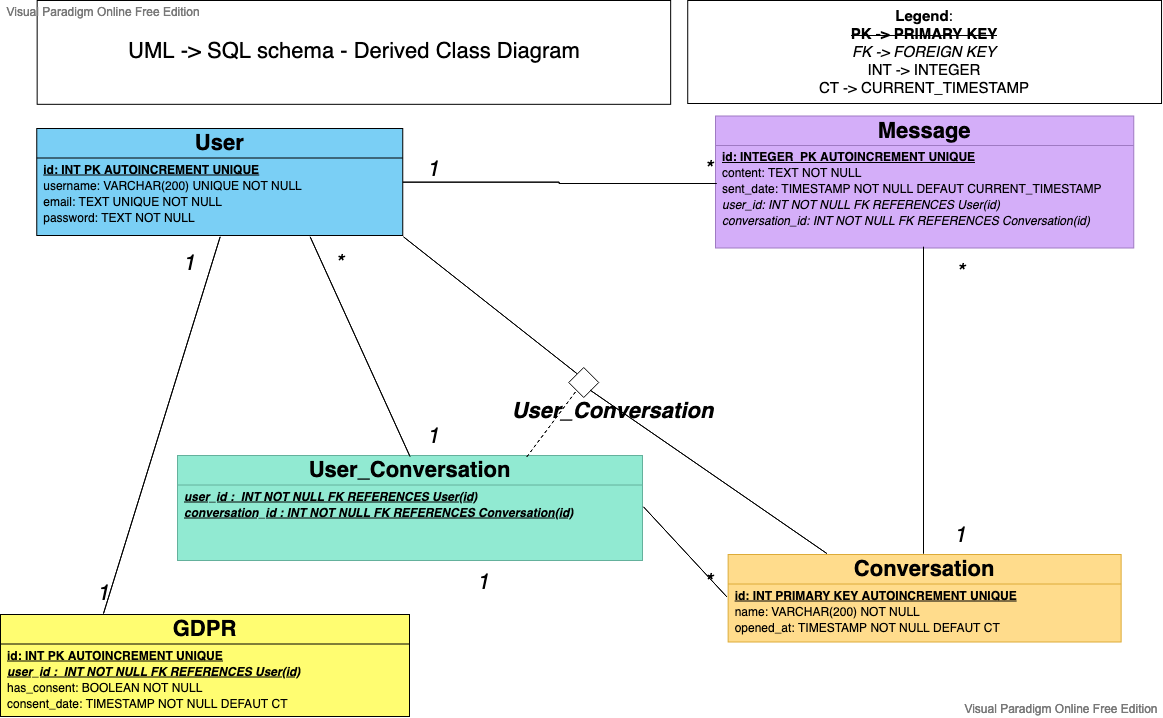

The diagram above was exported from draw.io. Its source (the exported page's mxGraphModel, read from the mxfile embedded in the PNG):
<mxGraphModel version="20210318" sfct="S4HxbqBVpX6nfLDhePEwMIkC5vY8ayU7Rcd1i2TQ0r3FltKjAJmGZWouzsO9Ng" diagramType="BlockDiagram" vpId="3nvZbj6AgdCcnwpI" gridEnabled="false" gridColor="#d0d0d0" gridSize="10" guidesEnabled="true" textAutoFontSize="false" shapeCaptionAutoFontSize="false" fitTextToContent="false" pageVisible="true" page="1" fixedPaging="undefined" pageWidth="1169" pageHeight="827" connectionArrowsEnabled="true" connectionPointsEnabled="true" mathEnabled="false" shadowVisible="false" connectorAlwaysOnTop="true" collage="false">
  <root>
    <UserObject label="" modelVpId="znvZbj6AgdCcnwpE" vpId="znvZbj6AgdCcnwpF" id="0">
      <mxCell />
    </UserObject>
    <UserObject label="" modelVpId="znvZbj6AgdCcnwpG" vpId="znvZbj6AgdCcnwpH" id="1">
      <mxCell parent="0" />
    </UserObject>
    <UserObject label="UML -&amp;gt; SQL schema - Derived Class Diagram" vpId="KyELLj6AgdCcnwc9" modelVpId="KyELLj6AgdCcnwc." id="2">
      <mxCell style="text;html=1;fillColor=none;align=center;verticalAlign=middle;whiteSpace=wrap;rounded=0;fillParent=1;fontSize=22;fontStyle=0;strokeColor=#000000;strokeWidth=1;" vertex="1" parent="1">
        <mxGeometry x="-4599.34" y="23" width="633.5" height="103.82" as="geometry" />
      </mxCell>
    </UserObject>
    <UserObject label="" vpId="KyELLj6AgdCcnwc_" modelVpId="KyELLj6AgdCcnwdA" id="3">
      <mxCell style="edgeStyle=orthogonalEdgeStyle;rounded=0;orthogonalLoop=1;html=1;entryX=0;entryY=0.5;entryDx=0;entryDy=0;endArrow=none;endFill=0;" edge="1" source="5" target="18" parent="1">
        <mxGeometry relative="1" as="geometry">
          <mxPoint x="-4078" y="206" as="edgeLabelOffset" />
        </mxGeometry>
        <Array as="absPoints">
          <mxPoint x="-4234" y="205" />
          <mxPoint x="-4077" y="205" />
          <mxPoint x="-4077" y="206" />
          <mxPoint x="-3920" y="206" />
        </Array>
      </mxCell>
    </UserObject>
    <UserObject label="" vpId="KyELLj6AgdCcnwdD" modelVpId="KyELLj6AgdCcnwdE" id="4">
      <mxCell style="rounded=0;orthogonalLoop=1;html=1;entryX=0.5;entryY=0;entryDx=0;entryDy=0;endArrow=none;endFill=0;exitX=0.75;exitY=1;exitDx=0;exitDy=0;" edge="1" source="5" target="10" parent="1">
        <mxGeometry relative="1" as="geometry">
          <mxPoint x="-4277" y="369" as="edgeLabelOffset" />
        </mxGeometry>
        <Array as="absPoints">
          <mxPoint x="-4326" y="259" />
          <mxPoint x="-4226" y="479" />
        </Array>
      </mxCell>
    </UserObject>
    <UserObject label="User" vpId="KyELLj6AgdCcnwdP" modelVpId="KyELLj6AgdCcnwdQ" id="5">
      <attributes>
        <Attribute signature="id: INT PK AUTOINCREMENT UNIQUE" vpId="1nvZbj6AgdCcnwoE" modelVpId="1nvZbj6AgdCcnwoF" />
        <Attribute signature="username: VARCHAR(200) UNIQUE NOT NULL" vpId="1nvZbj6AgdCcnwoG" modelVpId="1nvZbj6AgdCcnwoH" />
        <Attribute signature="email: TEXT UNIQUE NOT NULL" vpId="1nvZbj6AgdCcnwoI" modelVpId="1nvZbj6AgdCcnwoJ" />
        <Attribute signature="password: TEXT NOT NULL" vpId="1nvZbj6AgdCcnwoK" modelVpId="1nvZbj6AgdCcnwoL" />
      </attributes>
      <mxCell style="shape=H2Yll;fillColor=#7ACFF5;verticalAlign=top;spacingTop=-6;fontSize=22;" vertex="1" parent="1">
        <mxGeometry x="-4599.74" y="151" width="366" height="107" as="geometry" />
      </mxCell>
    </UserObject>
    <UserObject label="User_Conversation" vpId="qyELLj6AgdCcnwdf" modelVpId="qyELLj6AgdCcnwdg" id="10">
      <attributes>
        <Attribute signature="user_id :  INT NOT NULL FK REFERENCES User(id) " vpId="NnvZbj6AgdCcnwoQ" modelVpId="NnvZbj6AgdCcnwoR" />
        <Attribute signature="conversation_id : INT NOT NULL FK REFERENCES Conversation(id) " vpId="NnvZbj6AgdCcnwoS" modelVpId="NnvZbj6AgdCcnwoT" />
      </attributes>
      <mxCell style="shape=H2Yll;fillColor=#91ead2;verticalAlign=top;spacingTop=-6;fontSize=22;strokeColor=#64b19c;" vertex="1" parent="1">
        <mxGeometry x="-4459" y="478" width="465" height="105" as="geometry" />
      </mxCell>
    </UserObject>
    <UserObject label="" vpId="qyELLj6AgdCcnwdl" modelVpId="qyELLj6AgdCcnwdm" id="13">
      <mxCell style="rounded=0;orthogonalLoop=1;html=1;exitX=0;exitY=0.5;exitDx=0;exitDy=0;endArrow=none;endFill=0;entryX=1;entryY=0.5;entryDx=0;entryDy=0;" edge="1" source="14" target="10" parent="1">
        <mxGeometry relative="1" as="geometry">
          <mxPoint x="-3950" y="575" as="edgeLabelOffset" />
        </mxGeometry>
        <Array as="absPoints">
          <mxPoint x="-3910" y="619" />
          <mxPoint x="-3993" y="529" />
        </Array>
      </mxCell>
    </UserObject>
    <UserObject label="Conversation" vpId="qyELLj6AgdCcnwdt" modelVpId="qyELLj6AgdCcnwdu" id="14">
      <attributes>
        <Attribute signature="id: INT PRIMARY KEY AUTOINCREMENT UNIQUE" vpId="NnvZbj6AgdCcnwoa" modelVpId="NnvZbj6AgdCcnwob" />
        <Attribute signature="name: VARCHAR(200) NOT NULL" vpId="NnvZbj6AgdCcnwoc" modelVpId="NnvZbj6AgdCcnwod" />
        <Attribute signature="opened_at: TIMESTAMP NOT NULL DEFAUT CT" vpId="NnvZbj6AgdCcnwoe" modelVpId="NnvZbj6AgdCcnwof" />
      </attributes>
      <mxCell style="shape=H2Yll;fillColor=#ffdc8c;verticalAlign=top;spacingTop=-6;fontSize=22;strokeColor=#ddab38;" vertex="1" parent="1">
        <mxGeometry x="-3908.37" y="577" width="393" height="87.5" as="geometry" />
      </mxCell>
    </UserObject>
    <UserObject label="Message" vpId="ayELLj6AgdCcnwd_" modelVpId="ayELLj6AgdCcnweA" id="18">
      <attributes>
        <Attribute signature="id: INTEGER  PK AUTOINCREMENT UNIQUE" vpId="dnvZbj6AgdCcnwoq" modelVpId="dnvZbj6AgdCcnwor" />
        <Attribute vpId="dnvZbj6AgdCcnwos" modelVpId="dnvZbj6AgdCcnwot" signature="content: TEXT NOT NULL" />
        <Attribute vpId="dnvZbj6AgdCcnwou" modelVpId="dnvZbj6AgdCcnwov" signature="sent_date: TIMESTAMP NOT NULL DEFAUT CURRENT_TIMESTAMP" />
        <Attribute vpId="dnvZbj6AgdCcnwow" modelVpId="dnvZbj6AgdCcnwox" signature="user_id: INT NOT NULL FK REFERENCES User(id)" />
        <Attribute vpId="dnvZbj6AgdCcnwoy" modelVpId="dnvZbj6AgdCcnwoz" signature="conversation_id: INT NOT NULL FK REFERENCES Conversation(id)" />
      </attributes>
      <mxCell style="shape=H2Yll;fillColor=#d4aef9;verticalAlign=top;spacingTop=-6;fontStyle=0;fontSize=22;strokeColor=#9f7ac3;" vertex="1" parent="1">
        <mxGeometry x="-3921" y="138.5" width="418.26" height="132" as="geometry" />
      </mxCell>
    </UserObject>
    <UserObject label="&lt;font style=&quot;font-size: 22px&quot;&gt;1&lt;br&gt;&lt;/font&gt;" vpId="ayELLj6AgdCcnweV" modelVpId="ayELLj6AgdCcnweW" id="24">
      <mxCell style="text;html=1;align=center;verticalAlign=middle;resizable=1;points=[];fontStyle=2;whiteSpace=wrap;fontSize=22;" vertex="1" parent="1">
        <mxGeometry x="-3707" y="540.45" width="62" height="36.55" as="geometry" />
      </mxCell>
    </UserObject>
    <UserObject label="" vpId="ayELLj6AgdCcnweX" modelVpId="ayELLj6AgdCcnweY" id="25">
      <mxCell style="edgeStyle=orthogonalEdgeStyle;rounded=0;orthogonalLoop=1;html=1;entryX=0.5;entryY=0;entryDx=0;entryDy=0;endArrow=none;endFill=0;exitX=0.5;exitY=1;exitDx=0;exitDy=0;" edge="1" source="18" target="14" parent="1">
        <mxGeometry relative="1" as="geometry">
          <mxPoint x="-3713" y="423" as="edgeLabelOffset" />
          <mxPoint x="-3642.06" y="270.90999999999997" as="sourcePoint" />
          <mxPoint x="-3851.236470588235" y="553.1452941176472" as="targetPoint" />
          <Array as="points">
            <mxPoint x="-3712.65" y="270.97" />
            <mxPoint x="-3712.65" y="577.97" />
          </Array>
        </mxGeometry>
        <Array as="absPoints">
          <mxPoint x="-3713" y="269" />
          <mxPoint x="-3713" y="576" />
        </Array>
      </mxCell>
    </UserObject>
    <UserObject label="" vpId="ayELLj6AgdCcnwej" modelVpId="ayELLj6AgdCcnwek" id="26">
      <mxCell style="rhombus;whiteSpace=wrap;html=1;fontSize=22;" vertex="1" parent="1">
        <mxGeometry x="-4067.74" y="390" width="30" height="30" as="geometry" />
      </mxCell>
    </UserObject>
    <UserObject label="User_Conversation" vpId="ayELLj6AgdCcnwel" modelVpId="ayELLj6AgdCcnwem" id="27">
      <mxCell style="edgeLabel;html=1;align=center;verticalAlign=middle;resizable=0;points=[];fontSize=22;fontStyle=3;" vertex="1" connectable="0" parent="1">
        <mxGeometry x="-4037.74" y="439" as="geometry">
          <mxPoint x="12" y="-6" as="offset" />
        </mxGeometry>
      </mxCell>
    </UserObject>
    <UserObject label="" vpId="ayELLj6AgdCcnwer" modelVpId="ayELLj6AgdCcnwes" id="28">
      <mxCell style="endArrow=none;dashed=1;html=1;freeEdge=1;fontSize=22;exitX=0.75;exitY=0;exitDx=0;exitDy=0;entryX=0;entryY=1;entryDx=0;entryDy=0;" edge="1" source="10" target="26" parent="1">
        <mxGeometry width="50" height="50" relative="1" as="geometry">
          <mxPoint x="-4010.74" y="560" as="sourcePoint" />
          <mxPoint x="-3952.74" y="380" as="targetPoint" />
          <mxPoint x="-4084" y="445" as="edgeLabelOffset" />
        </mxGeometry>
        <Array as="absPoints">
          <mxPoint x="-4110" y="479" />
          <mxPoint x="-4060" y="413" />
        </Array>
      </mxCell>
    </UserObject>
    <UserObject label="" vpId="ayELLj6AgdCcnwet" modelVpId="ayELLj6AgdCcnweu" id="29">
      <mxCell style="endArrow=none;html=1;freeEdge=1;fontSize=22;entryX=1;entryY=1;entryDx=0;entryDy=0;exitX=0.25;exitY=0;exitDx=0;exitDy=0;" edge="1" source="14" target="26" parent="1">
        <mxGeometry width="50" height="50" relative="1" as="geometry">
          <mxPoint x="-4184.74" y="537" as="sourcePoint" />
          <mxPoint x="-4134.74" y="487" as="targetPoint" />
          <mxPoint x="-3928" y="495" as="edgeLabelOffset" />
        </mxGeometry>
        <Array as="absPoints">
          <mxPoint x="-3810" y="576" />
          <mxPoint x="-4046" y="413" />
        </Array>
      </mxCell>
    </UserObject>
    <UserObject label="" vpId="ayELLj6AgdCcnwev" modelVpId="ayELLj6AgdCcnwew" id="30">
      <mxCell style="endArrow=none;html=1;freeEdge=1;fontSize=22;entryX=1;entryY=1;entryDx=0;entryDy=0;exitX=0;exitY=0;exitDx=0;exitDy=0;" edge="1" source="26" target="5" parent="1">
        <mxGeometry width="50" height="50" relative="1" as="geometry">
          <mxPoint x="-4184.74" y="537" as="sourcePoint" />
          <mxPoint x="-4134.74" y="487" as="targetPoint" />
          <mxPoint x="-4146" y="328" as="edgeLabelOffset" />
        </mxGeometry>
        <Array as="absPoints">
          <mxPoint x="-4060" y="396" />
          <mxPoint x="-4233" y="259" />
        </Array>
      </mxCell>
    </UserObject>
    <UserObject label="&lt;font style=&quot;font-size: 22px&quot;&gt;1&lt;br&gt;&lt;/font&gt;" vpId="Q6InLj6AgdCcnwfv" modelUuid="ed25f87b-e17e-4c88-bb42-cf9e9890093a" modelVpId="Q6InLj6AgdCcnwfw" id="31">
      <mxCell style="text;html=1;align=center;verticalAlign=middle;resizable=1;points=[];fontStyle=2;whiteSpace=wrap;fontSize=22;" vertex="1" parent="1">
        <mxGeometry x="-4233.74" y="175" width="62" height="36.55" as="geometry" />
      </mxCell>
    </UserObject>
    <UserObject label="*" vpId="diYnLj6AgdCcnwf8" modelUuid="7e3f7a05-6df1-4df9-81cd-8268e659baca" modelVpId="diYnLj6AgdCcnwf9" id="32">
      <mxCell style="text;html=1;align=center;verticalAlign=middle;resizable=1;points=[];fontStyle=2;whiteSpace=wrap;fontSize=22;" vertex="1" parent="1">
        <mxGeometry x="-3958.74" y="175" width="62" height="36.55" as="geometry" />
      </mxCell>
    </UserObject>
    <UserObject label="*" vpId="ReknLj6AgdCcnwgJ" modelUuid="b864aeb4-3428-4baf-9129-4a495c03c237" modelVpId="ReknLj6AgdCcnwgK" id="33">
      <mxCell style="text;html=1;align=center;verticalAlign=middle;resizable=1;points=[];fontStyle=2;whiteSpace=wrap;fontSize=22;" vertex="1" parent="1">
        <mxGeometry x="-3707" y="278.22" width="62" height="36.55" as="geometry" />
      </mxCell>
    </UserObject>
    <UserObject label="*" vpId="UwMnLj6AgdCcnwgP" modelUuid="e5752e50-174d-4694-a2f3-357f07ce1f4e" modelVpId="UwMnLj6AgdCcnwgQ" id="34">
      <mxCell style="text;html=1;align=center;verticalAlign=middle;resizable=1;points=[];fontStyle=2;whiteSpace=wrap;fontSize=22;" vertex="1" parent="1">
        <mxGeometry x="-4328" y="269" width="62" height="36.55" as="geometry" />
      </mxCell>
    </UserObject>
    <UserObject label="&lt;font style=&quot;font-size: 22px&quot;&gt;1&lt;br&gt;&lt;/font&gt;" vpId="4xcnLj6AgdCcnwgc" modelUuid="3dd1d865-2bdd-4a8f-8ae3-5882b97288ba" modelVpId="4xcnLj6AgdCcnwgd" id="35">
      <mxCell style="text;html=1;align=center;verticalAlign=middle;resizable=1;points=[];fontStyle=2;whiteSpace=wrap;fontSize=22;" vertex="1" parent="1">
        <mxGeometry x="-4233.74" y="441.45000000000005" width="62" height="36.55" as="geometry" />
      </mxCell>
    </UserObject>
    <UserObject label="&lt;font style=&quot;font-size: 22px&quot;&gt;1&lt;br&gt;&lt;/font&gt;" vpId="M6inLj6AgdCcnwgi" modelUuid="1da746f9-bc50-4f02-971c-1cc6b2c23469" modelVpId="M6inLj6AgdCcnwgj" id="36">
      <mxCell style="text;html=1;align=center;verticalAlign=middle;resizable=1;points=[];fontStyle=2;whiteSpace=wrap;fontSize=22;" vertex="1" parent="1">
        <mxGeometry x="-4184.24" y="587.57" width="62" height="36.55" as="geometry" />
      </mxCell>
    </UserObject>
    <UserObject label="*" vpId="uAKnLj6AgdCcnwgv" modelUuid="0d25226c-ee35-48ad-b2a3-b747c017ab62" modelVpId="uAKnLj6AgdCcnwgw" id="37">
      <mxCell style="text;html=1;align=center;verticalAlign=middle;resizable=1;points=[];fontStyle=2;whiteSpace=wrap;fontSize=22;" vertex="1" parent="1">
        <mxGeometry x="-3958.74" y="587.57" width="62" height="36.55" as="geometry" />
      </mxCell>
    </UserObject>
    <UserObject label="" vpId="V1tnLj6AgdCcnwh7" modelVpId="wwjnLj6AgdCcnwiE" id="38">
      <mxCell style="edgeStyle=none;rounded=0;orthogonalLoop=1;html=1;exitX=0.25;exitY=0;exitDx=0;exitDy=0;entryX=0.5;entryY=1;entryDx=0;entryDy=0;endArrow=none;endFill=0;" edge="1" source="39" target="5" parent="1">
        <mxGeometry relative="1" as="geometry">
          <mxPoint x="-4475" y="448" as="edgeLabelOffset" />
        </mxGeometry>
        <Array as="absPoints">
          <mxPoint x="-4533" y="636" />
          <mxPoint x="-4416" y="259" />
        </Array>
      </mxCell>
    </UserObject>
    <UserObject label="GDPR" vpId="mhpnLj6AgdCcnwha" modelUuid="4fa96927-f5f1-43fe-92e7-2f090f45c73d" modelVpId="mhpnLj6AgdCcnwhb" id="39">
      <attributes>
        <Attribute signature="id: INT PK AUTOINCREMENT UNIQUE" vpId="9nvZbj6AgdCcnwo8" modelVpId="9nvZbj6AgdCcnwo9" />
        <Attribute vpId="9nvZbj6AgdCcnwo." modelVpId="9nvZbj6AgdCcnwo_" signature="user_id :  INT NOT NULL FK REFERENCES User(id) " />
        <Attribute vpId="9nvZbj6AgdCcnwpA" modelVpId="9nvZbj6AgdCcnwpB" signature="has_consent: BOOLEAN NOT NULL" />
        <Attribute signature="consent_date: TIMESTAMP NOT NULL DEFAUT CT" vpId="9nvZbj6AgdCcnwpC" modelVpId="9nvZbj6AgdCcnwpD" />
      </attributes>
      <mxCell style="shape=H2Yll;fillColor=#fffd71;verticalAlign=top;spacingTop=-6;fontStyle=0;fontSize=22;strokeColor=#000000;" vertex="1" parent="1">
        <mxGeometry x="-4636" y="637" width="409" height="102" as="geometry" />
      </mxCell>
    </UserObject>
    <UserObject label="&lt;font style=&quot;font-size: 22px&quot;&gt;1&lt;br&gt;&lt;/font&gt;" vpId="XVtnLj6AgdCcnwh5" modelUuid="1639fd38-cdc4-47bb-b13e-979e420804ee" modelVpId="XVtnLj6AgdCcnwh6" id="44">
      <mxCell style="text;html=1;align=center;verticalAlign=middle;resizable=1;points=[];fontStyle=2;whiteSpace=wrap;fontSize=22;" vertex="1" parent="1">
        <mxGeometry x="-4564" y="599" width="62" height="36.55" as="geometry" />
      </mxCell>
    </UserObject>
    <UserObject label="&lt;font style=&quot;font-size: 22px&quot;&gt;1&lt;br&gt;&lt;/font&gt;" vpId="dHdnLj6AgdCcnwiC" modelUuid="d6fb431f-949f-48a8-93c2-f96346f5c7af" modelVpId="dHdnLj6AgdCcnwiD" id="45">
      <mxCell style="text;html=1;align=center;verticalAlign=middle;resizable=1;points=[];fontStyle=2;whiteSpace=wrap;fontSize=22;" vertex="1" parent="1">
        <mxGeometry x="-4478" y="269" width="62" height="36.55" as="geometry" />
      </mxCell>
    </UserObject>
    <UserObject label="&lt;font style=&quot;font-size: 15px&quot;&gt;&lt;b&gt;Legend&lt;/b&gt;: &lt;/font&gt;&lt;font style=&quot;font-size: 15px&quot;&gt;&lt;br&gt;&lt;/font&gt;&lt;div&gt;&lt;b&gt;&lt;strike&gt;&lt;font style=&quot;font-size: 15px&quot;&gt;&lt;font style=&quot;font-size: 15px&quot;&gt;&lt;font style=&quot;font-size: 15px&quot;&gt;PK -&amp;gt; &lt;/font&gt;&lt;/font&gt;&lt;/font&gt;&lt;/strike&gt;&lt;/b&gt;&lt;font style=&quot;font-size: 15px&quot;&gt;&lt;b&gt;&lt;strike&gt;&lt;font style=&quot;font-size: 15px&quot;&gt;&lt;font style=&quot;font-size: 15px&quot;&gt;PRIMARY KEY&lt;/font&gt;&lt;/font&gt;&lt;/strike&gt;&lt;/b&gt;&lt;font style=&quot;font-size: 15px&quot;&gt;&lt;font style=&quot;font-size: 15px&quot;&gt;&lt;br&gt;&lt;/font&gt;&lt;/font&gt;&lt;/font&gt;&lt;/div&gt;&lt;div&gt;&lt;font style=&quot;font-size: 15px&quot;&gt;&lt;i&gt;FK -&amp;gt; FOREIGN KEY&lt;/i&gt;&lt;br&gt;INT -&amp;gt; INTEGER&lt;br&gt;&lt;/font&gt;&lt;/div&gt;&lt;font style=&quot;font-size: 15px&quot;&gt;&lt;font style=&quot;font-size: 15px&quot;&gt;CT -&amp;gt; &lt;/font&gt;&lt;/font&gt;&lt;font style=&quot;font-size: 15px&quot;&gt;&lt;font style=&quot;font-size: 15px&quot;&gt;CURRENT_TIMESTAMP&lt;/font&gt;&lt;br&gt;&lt;/font&gt;" vpId="FGhpbj6AgdCcnwmF" modelUuid="9b875c56-00e5-4015-a853-4ee0c6d9e4a1" modelVpId="lGhpbj6AgdCcnwmG" id="46">
      <mxCell style="text;html=1;fillColor=none;align=center;verticalAlign=middle;whiteSpace=wrap;rounded=0;fillParent=1;fontSize=15;fontStyle=0;strokeColor=#000000;strokeWidth=1;" vertex="1" parent="1">
        <mxGeometry x="-3948.77" y="23" width="473.8" height="103" as="geometry" />
      </mxCell>
    </UserObject>
  </root>
  <PaletteTabs>
    <Item tab="palette-tab-shapes" />
  </PaletteTabs>
  <PaletteIds>
    <Item id="BlockDiagram" />
  </PaletteIds>
</mxGraphModel>